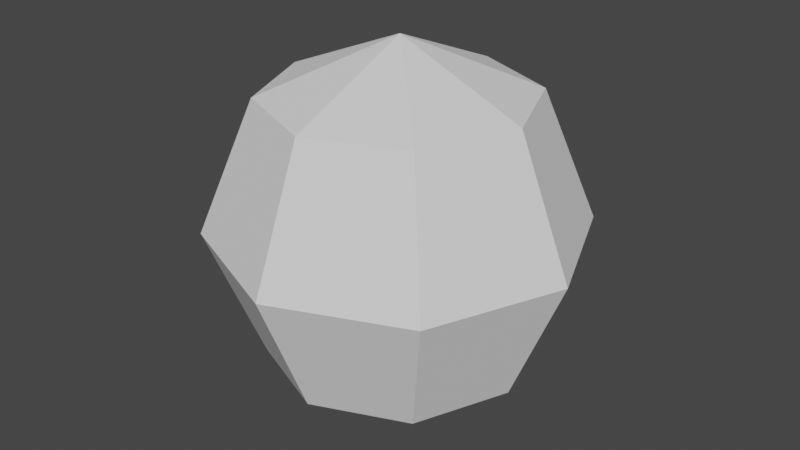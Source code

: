 # Source: Bullet1.blend  (saved by Blender 3.0.42; exported with 4.5.12 LTS)
import bpy
from mathutils import Matrix  # noqa: F401  (used for matrix-valued properties, if any)

bpy.ops.wm.read_factory_settings(use_empty=True)
scene = bpy.context.scene
scene.name = 'Scene'

# ---- collections
col_collection = bpy.data.collections.new('Collection'); scene.collection.children.link(col_collection)

# ---- world
world_world = bpy.data.worlds.new('World'); scene.world = world_world
world_world.use_nodes = True; world_world.node_tree.nodes.clear()
_N = world_world.node_tree.nodes; _L = world_world.node_tree.links
n0 = _N.new('ShaderNodeOutputWorld'); n0.name = 'World Output'; n0.location = (300, 300)
n1 = _N.new('ShaderNodeBackground'); n1.name = 'Background'; n1.location = (10, 300)
n1.inputs[0].default_value = (0.05088, 0.05088, 0.05088, 1.0)
_L.new(n1.outputs[0], n0.inputs[0])
n0.is_active_output = True
world_world.color = (0.05088, 0.05088, 0.05088)
world_world.use_sun_shadow = False
world_world.sun_shadow_jitter_overblur = 0.0

# ---- meshes
me_sphere_004 = bpy.data.meshes.new('Sphere.004')
me_sphere_004.from_pydata([(-5.983e-10, 0.0422, 0.0422), (-5.993e-10, 0.05968, -4.374e-09), (-6.002e-10, 0.0422, -0.0422), (0.02959, 0.02984, 0.0422), (0.04184, 0.0422, -4.374e-09), (0.02958, 0.02984, -0.0422), (0.04185, -3.149e-09, 0.0422), (0.05917, -1.37e-09, -4.374e-09), (0.04183, -3.149e-09, -0.0422), (0.02959, -0.02984, 0.0422), (0.04184, -0.0422, -4.374e-09), (0.02958, -0.02984, -0.0422), (-6.006e-10, -3.281e-09, -0.05968), (1.296e-09, -0.0422, 0.0422), (-4.684e-10, -0.05968, -4.374e-09), (1.294e-09, -0.0422, -0.0422), (-4.257e-09, -6.971e-09, 0.05968), (-0.02959, -0.02984, 0.0422), (-0.04184, -0.0422, -4.374e-09), (-0.02958, -0.02984, -0.0422), (-0.04185, -3.149e-09, 0.0422), (-0.05917, -1.37e-09, -4.374e-09), (-0.04183, -3.149e-09, -0.0422), (-0.02959, 0.02984, 0.0422), (-0.04184, 0.0422, -4.374e-09), (-0.02958, 0.02984, -0.0422)], [], [(12, 2, 5), (1, 0, 3, 4), (2, 1, 4, 5), (0, 16, 3), (12, 5, 8), (4, 3, 6, 7), (5, 4, 7, 8), (3, 16, 6), (12, 8, 11), (7, 6, 9, 10), (8, 7, 10, 11), (6, 16, 9), (12, 11, 15), (10, 9, 13, 14), (11, 10, 14, 15), (9, 16, 13), (12, 15, 19), (14, 13, 17, 18), (15, 14, 18, 19), (13, 16, 17), (17, 16, 20), (12, 19, 22), (18, 17, 20, 21), (19, 18, 21, 22), (22, 21, 24, 25), (20, 16, 23), (12, 22, 25), (21, 20, 23, 24), (25, 24, 1, 2), (23, 16, 0), (12, 25, 2), (24, 23, 0, 1)])
_uv = me_sphere_004.uv_layers.new(name='UVMap')
_uv.uv.foreach_set('vector', [0.6875, 0.0, 0.75, 0.25, 0.625, 0.25, 0.75, 0.5, 0.75, 0.75, 0.625, 0.75, 0.625, 0.5, 0.75, 0.25, 0.75, 0.5, 0.625, 0.5, 0.625, 0.25, 0.75, 0.75, 0.6875, 1.0, 0.625, 0.75, 0.5625, 0.0, 0.625, 0.25, 0.5, 0.25, 0.625, 0.5, 0.625, 0.75, 0.5, 0.75, 0.5, 0.5, 0.625, 0.25, 0.625, 0.5, 0.5, 0.5, 0.5, 0.25, 0.625, 0.75, 0.5625, 1.0, 0.5, 0.75, 0.4375, 0.0, 0.5, 0.25, 0.375, 0.25, 0.5, 0.5, 0.5, 0.75, 0.375, 0.75, 0.375, 0.5, 0.5, 0.25, 0.5, 0.5, 0.375, 0.5, 0.375, 0.25, 0.5, 0.75, 0.4375, 1.0, 0.375, 0.75, 0.3125, 0.0, 0.375, 0.25, 0.25, 0.25, 0.375, 0.5, 0.375, 0.75, 0.25, 0.75, 0.25, 0.5, 0.375, 0.25, 0.375, 0.5, 0.25, 0.5, 0.25, 0.25, 0.375, 0.75, 0.3125, 1.0, 0.25, 0.75, 0.1875, 0.0, 0.25, 0.25, 0.125, 0.25, 0.25, 0.5, 0.25, 0.75, 0.125, 0.75, 0.125, 0.5, 0.25, 0.25, 0.25, 0.5, 0.125, 0.5, 0.125, 0.25, 0.25, 0.75, 0.1875, 1.0, 0.125, 0.75, 0.125, 0.75, 0.0625, 1.0, 0.0, 0.75, 0.0625, 0.0, 0.125, 0.25, 0.0, 0.25, 0.125, 0.5, 0.125, 0.75, 0.0, 0.75, 0.0, 0.5, 0.125, 0.25, 0.125, 0.5, 0.0, 0.5, 0.0, 0.25, 1.0, 0.25, 1.0, 0.5, 0.875, 0.5, 0.875, 0.25, 1.0, 0.75, 0.9375, 1.0, 0.875, 0.75, 0.9375, 0.0, 1.0, 0.25, 0.875, 0.25, 1.0, 0.5, 1.0, 0.75, 0.875, 0.75, 0.875, 0.5, 0.875, 0.25, 0.875, 0.5, 0.75, 0.5, 0.75, 0.25, 0.875, 0.75, 0.8125, 1.0, 0.75, 0.75, 0.8125, 0.0, 0.875, 0.25, 0.75, 0.25, 0.875, 0.5, 0.875, 0.75, 0.75, 0.75, 0.75, 0.5])
me_sphere_004.use_remesh_fix_poles = True
me_sphere_004.use_remesh_preserve_attributes = False
me_sphere_004.update()

# ---- objects
ob_sphere = bpy.data.objects.new('Sphere', me_sphere_004)

# ---- transforms, parenting, visibility, modifiers, constraints
ob_sphere.location = (0.0, 0.0, 0.0)

# ---- collection membership
col_collection.objects.link(ob_sphere)

# ---- scene / render settings (as saved in the file)
scene.frame_start = 1; scene.frame_end = 250; scene.frame_set(1)
scene.render.engine = 'BLENDER_EEVEE_NEXT'
scene.cycles.sampling_pattern = 'TABULATED_SOBOL'
scene.cycles.use_light_tree = False
scene.view_settings.view_transform = 'Filmic'
bpy.context.view_layer.update()

# ---- added for rendering (the .blend has no active camera and no usable light): camera, sun
cam_auto = bpy.data.cameras.new('AutoCamera')
cam_auto.lens = 50.0
cam_auto.sensor_width = 36.0
cam_auto.clip_end = 1000.0
ob_auto_camera = bpy.data.objects.new('AutoCamera', cam_auto)
scene.collection.objects.link(ob_auto_camera)
ob_auto_camera.location = (0.190746, -0.228895, 0.152597)
ob_auto_camera.rotation_euler = (1.09748, -7.21219e-08, 0.694738)
scene.camera = ob_auto_camera
light_auto_sun = bpy.data.lights.new('AutoSun', 'SUN')
light_auto_sun.energy = 3.0
light_auto_sun.angle = 0.0523599
ob_auto_sun = bpy.data.objects.new('AutoSun', light_auto_sun)
scene.collection.objects.link(ob_auto_sun)
ob_auto_sun.rotation_euler = (0.872665, 0.174533, 0.523599)
bpy.context.view_layer.update()
